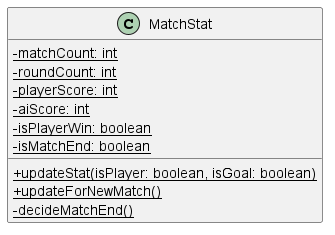

The diagram above was rendered by PlantUML. Its source (embedded in the PNG):
@startuml
'https://plantuml.com/class-diagram

skinparam classAttributeIconSize 0

class MatchStat {
- {static} matchCount: int
- {static} roundCount: int
- {static} playerScore: int
- {static} aiScore: int
- {static} isPlayerWin: boolean
- {static} isMatchEnd: boolean
+ {static} updateStat(isPlayer: boolean, isGoal: boolean)
+ {static} updateForNewMatch()
- {static} decideMatchEnd()
}


@enduml